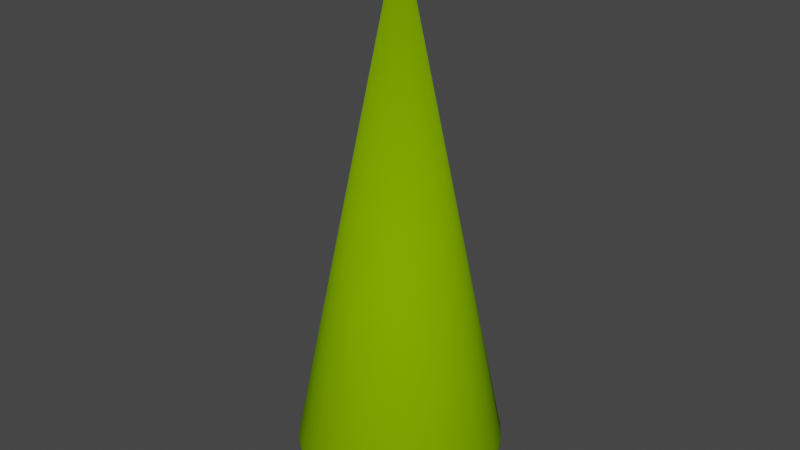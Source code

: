 # Source: HPKo14m.blend  (saved by Blender 4.0.36; exported with 4.5.12 LTS)
import bpy
from mathutils import Matrix  # noqa: F401  (used for matrix-valued properties, if any)

bpy.ops.wm.read_factory_settings(use_empty=True)
scene = bpy.context.scene
scene.name = 'Scene'

# ---- collections
col_collection = bpy.data.collections.new('Collection'); scene.collection.children.link(col_collection)

# ---- materials (node trees are filled in below, after node groups)
mat_surface_style_1438 = bpy.data.materials.new('surface-style-1438')
mat_surface_style_1438.use_transparent_shadow = False
mat_surface_style_1438.diffuse_color = (0.1961, 0.3922, 0.0, 1.0)
mat_surface_style_1438.roughness = 1.0

# ---- material node trees
mat_surface_style_1438.use_nodes = True; mat_surface_style_1438.node_tree.nodes.clear()
_N = mat_surface_style_1438.node_tree.nodes; _L = mat_surface_style_1438.node_tree.links
n0 = _N.new('ShaderNodeBsdfPrincipled'); n0.name = 'Principled BSDF'; n0.location = (0, 300)
n0.inputs[0].default_value = (0.1961, 0.3922, 0.0, 1.0)
n0.inputs[2].default_value = 1.0
n0.inputs[3].default_value = 1.45
n0.inputs[13].default_value = 0.0
n1 = _N.new('ShaderNodeOutputMaterial'); n1.name = 'Material Output'; n1.location = (280, 300)
_L.new(n0.outputs[0], n1.inputs[0])
n1.is_active_output = True

# ---- world
world_world = bpy.data.worlds.new('World'); scene.world = world_world
world_world.use_nodes = True; world_world.node_tree.nodes.clear()
_N = world_world.node_tree.nodes; _L = world_world.node_tree.links
n0 = _N.new('ShaderNodeOutputWorld'); n0.name = 'World Output'; n0.location = (300, 300)
n1 = _N.new('ShaderNodeBackground'); n1.name = 'Background'; n1.location = (10, 300)
n1.inputs[0].default_value = (0.05088, 0.05088, 0.05088, 1.0)
_L.new(n1.outputs[0], n0.inputs[0])
n0.is_active_output = True
world_world.color = (0.05088, 0.05088, 0.05088)
world_world.use_sun_shadow = False
world_world.sun_shadow_jitter_overblur = 0.0

# ---- meshes
me_hpko14m = bpy.data.meshes.new('HPKo14m')
me_hpko14m.from_pydata([(1.75, 1.79, 1.51), (1.227, 2.182, 1.51), (1.743, 1.783, 1.365), (1.222, 2.173, 1.365), (1.72, 1.76, 1.223), (1.206, 2.145, 1.223), (1.683, 1.722, 1.085), (1.18, 2.099, 1.085), (1.633, 1.67, 0.9551), (1.145, 2.036, 0.9551), (1.569, 1.605, 0.8344), (1.1, 1.957, 0.8344), (1.494, 1.528, 0.7252), (1.047, 1.863, 0.7252), (1.408, 1.44, 0.6294), (0.987, 1.755, 0.6294), (1.313, 1.343, 0.5487), (0.9203, 1.637, 0.5487), (1.21, 1.238, 0.4845), (0.8483, 1.509, 0.4845), (1.101, 1.127, 0.4378), (0.7723, 1.374, 0.4378), (0.9892, 1.012, 0.4095), (0.6936, 1.234, 0.4095), (0.875, 0.8952, 0.4), (0.6135, 1.091, 0.4), (0.6204, 2.426, 1.51), (0.6177, 2.415, 1.365), (0.6098, 2.384, 1.223), (0.5968, 2.333, 1.085), (0.5788, 2.263, 0.9551), (0.5563, 2.175, 0.8344), (0.5295, 2.07, 0.7252), (0.4289, 1.677, 0.4845), (0.3905, 1.527, 0.4378), (0.4653, 1.819, 0.5487), (0.499, 1.951, 0.6294), (0.3507, 1.371, 0.4095), (0.3102, 1.213, 0.4), (-0.02851, 2.503, 1.51), (-0.02839, 2.493, 1.365), (-4.62e-14, -1.155e-14, 14.0), (-0.6755, 2.411, 1.51), (-0.02803, 2.461, 1.223), (-0.02743, 2.408, 1.085), (-0.0266, 2.336, 0.9551), (-0.02557, 2.245, 0.8344), (-0.02434, 2.137, 0.7252), (-0.02294, 2.014, 0.6294), (-0.02138, 1.878, 0.5487), (-0.01971, 1.731, 0.4845), (-0.01795, 1.576, 0.4378), (-0.01612, 1.415, 0.4095), (-0.01426, 1.252, 0.4), (-0.6726, 2.4, 1.365), (-0.664, 2.37, 1.223), (-0.6498, 2.319, 1.085), (-0.6302, 2.249, 0.9551), (-0.6057, 2.162, 0.8344), (-0.5766, 2.058, 0.7252), (-0.5433, 1.939, 0.6294), (-0.4252, 1.517, 0.4378), (-0.3818, 1.363, 0.4095), (-0.467, 1.667, 0.4845), (-0.5066, 1.808, 0.5487), (-1.089, 1.838, 0.7252), (-1.027, 1.732, 0.6294), (-0.9573, 1.615, 0.5487), (-0.8824, 1.489, 0.4845), (-0.8034, 1.356, 0.4378), (-0.7215, 1.217, 0.4095), (-1.145, 1.931, 0.8344), (-1.191, 2.009, 0.9551), (-1.228, 2.072, 1.085), (-1.255, 2.117, 1.223), (-1.271, 2.145, 1.365), (-1.276, 2.154, 1.51), (-0.3377, 1.205, 0.4), (2.154, 1.276, 1.51), (2.145, 1.271, 1.365), (2.411, 0.6755, 1.51), (2.4, 0.6726, 1.365), (2.503, 0.02851, 1.51), (2.493, 0.02839, 1.365), (2.426, -0.6204, 1.51), (2.415, -0.6177, 1.365), (2.182, -1.227, 1.51), (2.173, -1.222, 1.365), (1.79, -1.75, 1.51), (1.783, -1.743, 1.365), (1.276, -2.154, 1.51), (1.271, -2.145, 1.365), (0.6755, -2.411, 1.51), (0.6726, -2.4, 1.365), (0.664, -2.37, 1.223), (1.255, -2.117, 1.223), (0.6498, -2.319, 1.085), (1.228, -2.072, 1.085), (0.6302, -2.249, 0.9551), (1.191, -2.009, 0.9551), (1.722, -1.683, 1.085), (1.67, -1.633, 0.9551), (1.145, -1.931, 0.8344), (1.605, -1.569, 0.8344), (1.089, -1.838, 0.7252), (1.528, -1.494, 0.7252), (1.027, -1.732, 0.6294), (1.44, -1.408, 0.6294), (0.6057, -2.162, 0.8344), (0.5766, -2.058, 0.7252), (0.9573, -1.615, 0.5487), (1.343, -1.313, 0.5487), (0.8824, -1.489, 0.4845), (1.238, -1.21, 0.4845), (0.8034, -1.356, 0.4378), (1.127, -1.101, 0.4378), (0.7215, -1.217, 0.4095), (1.012, -0.9892, 0.4095), (0.6382, -1.077, 0.4), (0.8952, -0.875, 0.4), (0.3818, -1.363, 0.4095), (0.3377, -1.205, 0.4), (0.5433, -1.939, 0.6294), (0.5066, -1.808, 0.5487), (0.467, -1.667, 0.4845), (0.4252, -1.517, 0.4378), (0.01971, -1.731, 0.4845), (0.01795, -1.576, 0.4378), (1.76, -1.72, 1.223), (-0.4289, -1.677, 0.4845), (-0.3905, -1.527, 0.4378), (-0.8483, -1.509, 0.4845), (-0.7723, -1.374, 0.4378), (-1.21, -1.238, 0.4845), (-1.101, -1.127, 0.4378), (-0.9892, -1.012, 0.4095), (-0.6936, -1.234, 0.4095), (-1.356, -0.8034, 0.4378), (-1.217, -0.7215, 0.4095), (-1.313, -1.343, 0.5487), (-0.9203, -1.637, 0.5487), (-1.408, -1.44, 0.6294), (-0.987, -1.755, 0.6294), (-1.732, -1.027, 0.6294), (-1.615, -0.9573, 0.5487), (-1.489, -0.8824, 0.4845), (-1.494, -1.528, 0.7252), (-1.047, -1.863, 0.7252), (-1.939, -0.5433, 0.6294), (-1.808, -0.5066, 0.5487), (-2.014, -0.02294, 0.6294), (-1.878, -0.02138, 0.5487), (-2.137, -0.02434, 0.7252), (-2.058, -0.5766, 0.7252), (-1.731, -0.01971, 0.4845), (-1.667, -0.467, 0.4845), (-2.245, -0.02557, 0.8344), (-2.162, -0.6057, 0.8344), (-2.175, 0.5563, 0.8344), (-2.07, 0.5295, 0.7252), (-2.336, -0.0266, 0.9551), (-2.263, 0.5788, 0.9551), (-2.408, -0.02743, 1.085), (-2.333, 0.5968, 1.085), (-2.319, -0.6498, 1.085), (-2.249, -0.6302, 0.9551), (-1.819, 0.4653, 0.5487), (-1.677, 0.4289, 0.4845), (-1.951, 0.499, 0.6294), (-2.384, 0.6098, 1.223), (-2.461, -0.02803, 1.223), (-2.415, 0.6177, 1.365), (-2.493, -0.02839, 1.365), (-2.426, 0.6204, 1.51), (-2.503, -0.02851, 1.51), (-2.411, -0.6755, 1.51), (-2.4, -0.6726, 1.365), (-1.931, -1.145, 0.8344), (-1.838, -1.089, 0.7252), (-2.009, -1.191, 0.9551), (-1.633, -1.67, 0.9551), (-1.569, -1.605, 0.8344), (-1.527, 0.3905, 0.4378), (-1.576, -0.01795, 0.4378), (-1.371, 0.3507, 0.4095), (-1.415, -0.01612, 0.4095), (-1.213, 0.3102, 0.4), (-1.252, -0.01426, 0.4), (-1.363, -0.3818, 0.4095), (-1.205, -0.3377, 0.4), (-1.517, -0.4252, 0.4378), (-0.875, -0.8952, 0.4), (-0.6135, -1.091, 0.4), (-0.3507, -1.371, 0.4095), (-0.3102, -1.213, 0.4), (-2.072, -1.228, 1.085), (-2.37, -0.664, 1.223), (-2.117, -1.255, 1.223), (-1.077, -0.6382, 0.4), (-1.145, -2.036, 0.9551), (-1.1, -1.957, 0.8344), (-1.683, -1.722, 1.085), (-0.5788, -2.263, 0.9551), (-0.5563, -2.175, 0.8344), (-1.18, -2.099, 1.085), (-0.5968, -2.333, 1.085), (-1.206, -2.145, 1.223), (-0.6098, -2.384, 1.223), (-1.222, -2.173, 1.365), (-0.6177, -2.415, 1.365), (-1.227, -2.182, 1.51), (-0.6204, -2.426, 1.51), (0.02839, -2.493, 1.365), (0.02803, -2.461, 1.223), (0.02743, -2.408, 1.085), (0.0266, -2.336, 0.9551), (-1.75, -1.79, 1.51), (-2.154, -1.276, 1.51), (-2.145, -1.271, 1.365), (-1.743, -1.783, 1.365), (-1.72, -1.76, 1.223), (0.02557, -2.245, 0.8344), (-0.5295, -2.07, 0.7252), (0.02434, -2.137, 0.7252), (0.02851, -2.503, 1.51), (-0.499, -1.951, 0.6294), (0.02294, -2.014, 0.6294), (-0.4653, -1.819, 0.5487), (0.02138, -1.878, 0.5487), (0.01612, -1.415, 0.4095), (0.01426, -1.252, 0.4), (2.145, -1.206, 1.223), (2.099, -1.18, 1.085), (1.863, -1.047, 0.7252), (1.755, -0.987, 0.6294), (2.036, -1.145, 0.9551), (1.637, -0.9203, 0.5487), (1.957, -1.1, 0.8344), (1.509, -0.8483, 0.4845), (1.374, -0.7723, 0.4378), (1.234, -0.6936, 0.4095), (1.091, -0.6135, 0.4), (2.384, -0.6098, 1.223), (2.333, -0.5968, 1.085), (2.263, -0.5788, 0.9551), (2.175, -0.5563, 0.8344), (2.07, -0.5295, 0.7252), (1.951, -0.499, 0.6294), (1.819, -0.4653, 0.5487), (1.677, -0.4289, 0.4845), (1.527, -0.3905, 0.4378), (1.371, -0.3507, 0.4095), (1.213, -0.3102, 0.4), (2.461, 0.02803, 1.223), (2.408, 0.02743, 1.085), (2.336, 0.0266, 0.9551), (2.245, 0.02557, 0.8344), (2.137, 0.02434, 0.7252), (2.014, 0.02294, 0.6294), (1.878, 0.02138, 0.5487), (1.731, 0.01971, 0.4845), (1.576, 0.01795, 0.4378), (1.415, 0.01612, 0.4095), (1.252, 0.01426, 0.4), (2.37, 0.664, 1.223), (2.319, 0.6498, 1.085), (2.249, 0.6302, 0.9551), (2.162, 0.6057, 0.8344), (2.058, 0.5766, 0.7252), (1.939, 0.5433, 0.6294), (1.808, 0.5066, 0.5487), (1.667, 0.467, 0.4845), (1.517, 0.4252, 0.4378), (1.363, 0.3818, 0.4095), (1.205, 0.3377, 0.4), (2.117, 1.255, 1.223), (2.072, 1.228, 1.085), (2.009, 1.191, 0.9551), (1.931, 1.145, 0.8344), (1.838, 1.089, 0.7252), (1.732, 1.027, 0.6294), (1.615, 0.9573, 0.5487), (1.489, 0.8824, 0.4845), (1.356, 0.8034, 0.4378), (1.217, 0.7215, 0.4095), (1.077, 0.6382, 0.4), (-0.6382, 1.077, 0.4), (-1.091, 0.6135, 0.4), (-0.8952, 0.875, 0.4), (-1.76, 1.72, 1.223), (-1.722, 1.683, 1.085), (-1.79, 1.75, 1.51), (-1.783, 1.743, 1.365), (-1.67, 1.633, 0.9551), (-1.605, 1.569, 0.8344), (-1.528, 1.494, 0.7252), (-1.343, 1.313, 0.5487), (-1.238, 1.21, 0.4845), (-1.44, 1.408, 0.6294), (-1.127, 1.101, 0.4378), (-1.012, 0.9892, 0.4095), (-2.182, 1.227, 1.51), (-2.173, 1.222, 1.365), (-2.145, 1.206, 1.223), (-2.099, 1.18, 1.085), (-1.234, 0.6936, 0.4095), (-2.036, 1.145, 0.9551), (-1.957, 1.1, 0.8344), (-1.863, 1.047, 0.7252), (-1.755, 0.987, 0.6294), (-1.637, 0.9203, 0.5487), (-1.509, 0.8483, 0.4845), (-1.374, 0.7723, 0.4378)], [], [(3, 0, 2), (1, 0, 3), (3, 2, 4), (3, 4, 5), (5, 4, 6), (5, 6, 7), (9, 6, 8), (7, 6, 9), (10, 11, 9), (8, 10, 9), (11, 10, 12), (13, 11, 12), (14, 13, 12), (15, 13, 14), (16, 15, 14), (17, 15, 16), (18, 17, 16), (19, 17, 18), (20, 19, 18), (21, 19, 20), (22, 21, 20), (23, 21, 22), (24, 23, 22), (25, 23, 24), (27, 1, 3), (26, 1, 27), (27, 3, 5), (27, 5, 28), (7, 29, 28), (5, 7, 28), (7, 9, 30), (7, 30, 29), (9, 11, 31), (9, 31, 30), (32, 31, 11), (32, 11, 13), (34, 33, 19), (34, 19, 21), (35, 17, 19), (33, 35, 19), (35, 36, 15), (35, 15, 17), (36, 32, 13), (36, 13, 15), (38, 37, 23), (38, 23, 25), (37, 34, 21), (37, 21, 23), (40, 26, 27), (39, 26, 40), (41, 26, 39), (42, 41, 39), (28, 43, 40), (27, 28, 40), (28, 29, 44), (28, 44, 43), (29, 30, 45), (29, 45, 44), (31, 46, 45), (30, 31, 45), (32, 47, 46), (31, 32, 46), (47, 32, 36), (48, 47, 36), (49, 48, 36), (49, 36, 35), (49, 35, 33), (50, 49, 33), (51, 50, 33), (51, 33, 34), (51, 34, 37), (52, 51, 37), (52, 37, 38), (53, 52, 38), (54, 39, 40), (42, 39, 54), (43, 55, 54), (40, 43, 54), (43, 44, 56), (43, 56, 55), (44, 45, 57), (44, 57, 56), (45, 46, 58), (45, 58, 57), (46, 47, 59), (46, 59, 58), (59, 47, 48), (60, 59, 48), (62, 61, 51), (62, 51, 52), (61, 63, 50), (61, 50, 51), (63, 64, 49), (63, 49, 50), (64, 60, 48), (64, 48, 49), (65, 59, 60), (66, 65, 60), (67, 64, 63), (68, 67, 63), (66, 60, 64), (67, 66, 64), (69, 61, 62), (70, 69, 62), (69, 68, 63), (69, 63, 61), (71, 58, 59), (65, 71, 59), (57, 58, 71), (57, 71, 72), (57, 72, 73), (56, 57, 73), (73, 55, 56), (74, 55, 73), (75, 54, 55), (75, 55, 74), (75, 42, 54), (76, 42, 75), (42, 76, 41), (77, 62, 52), (77, 52, 53), (1, 26, 41), (79, 0, 78), (79, 2, 0), (80, 79, 78), (81, 79, 80), (82, 81, 80), (83, 81, 82), (85, 82, 84), (85, 83, 82), (86, 85, 84), (87, 85, 86), (88, 87, 86), (89, 87, 88), (88, 90, 91), (88, 91, 89), (90, 88, 41), (92, 90, 41), (90, 92, 93), (90, 93, 91), (91, 93, 94), (91, 94, 95), (95, 94, 96), (95, 96, 97), (99, 97, 96), (99, 96, 98), (101, 97, 99), (100, 97, 101), (103, 101, 99), (103, 99, 102), (102, 104, 105), (102, 105, 103), (104, 106, 107), (104, 107, 105), (109, 104, 102), (108, 109, 102), (106, 110, 111), (106, 111, 107), (110, 112, 113), (110, 113, 111), (112, 114, 115), (112, 115, 113), (114, 116, 117), (114, 117, 115), (116, 118, 119), (116, 119, 117), (121, 118, 116), (120, 121, 116), (99, 98, 108), (102, 99, 108), (109, 122, 106), (109, 106, 104), (123, 124, 112), (123, 112, 110), (123, 110, 106), (122, 123, 106), (120, 116, 114), (125, 120, 114), (125, 114, 112), (124, 125, 112), (126, 127, 125), (126, 125, 124), (128, 91, 95), (89, 91, 128), (100, 95, 97), (128, 95, 100), (41, 88, 86), (130, 127, 126), (129, 130, 126), (132, 130, 129), (131, 132, 129), (131, 134, 132), (133, 134, 131), (134, 135, 136), (134, 136, 132), (135, 137, 138), (134, 137, 135), (140, 133, 131), (139, 133, 140), (142, 139, 140), (141, 139, 142), (139, 141, 143), (139, 143, 144), (133, 139, 144), (133, 144, 145), (147, 141, 142), (146, 141, 147), (143, 148, 149), (144, 143, 149), (149, 148, 150), (149, 150, 151), (148, 153, 152), (148, 152, 150), (155, 149, 151), (155, 151, 154), (156, 152, 153), (156, 153, 157), (159, 152, 156), (158, 159, 156), (161, 158, 156), (161, 156, 160), (161, 160, 162), (163, 161, 162), (162, 160, 165), (162, 165, 164), (151, 166, 167), (154, 151, 167), (152, 159, 168), (150, 152, 168), (150, 168, 166), (151, 150, 166), (169, 163, 162), (169, 162, 170), (169, 170, 172), (171, 169, 172), (173, 172, 174), (171, 172, 173), (174, 41, 173), (175, 41, 174), (172, 175, 174), (172, 176, 175), (177, 157, 153), (178, 177, 153), (157, 177, 179), (165, 157, 179), (179, 177, 181), (179, 181, 180), (178, 153, 148), (143, 178, 148), (183, 154, 167), (183, 167, 182), (185, 183, 182), (185, 182, 184), (185, 184, 186), (187, 185, 186), (189, 188, 185), (189, 185, 187), (188, 190, 183), (188, 183, 185), (136, 191, 192), (135, 191, 136), (136, 192, 194), (136, 194, 193), (144, 149, 155), (145, 144, 155), (165, 179, 195), (164, 165, 195), (164, 197, 196), (164, 195, 197), (137, 190, 188), (138, 137, 188), (145, 155, 190), (137, 145, 190), (138, 188, 189), (198, 138, 189), (200, 199, 180), (200, 180, 181), (191, 138, 198), (135, 138, 191), (195, 180, 201), (179, 180, 195), (203, 202, 199), (203, 199, 200), (205, 204, 199), (202, 205, 199), (205, 207, 206), (205, 206, 204), (207, 208, 206), (209, 208, 207), (211, 210, 208), (211, 208, 209), (212, 209, 207), (213, 212, 207), (214, 213, 207), (214, 207, 205), (214, 205, 202), (215, 214, 202), (210, 211, 41), (216, 210, 41), (41, 217, 216), (217, 219, 216), (218, 219, 217), (204, 220, 201), (206, 220, 204), (208, 216, 219), (210, 216, 208), (221, 215, 202), (221, 202, 203), (221, 203, 222), (223, 221, 222), (190, 155, 154), (190, 154, 183), (93, 224, 212), (92, 224, 93), (41, 175, 217), (146, 181, 177), (146, 177, 178), (94, 213, 214), (96, 94, 214), (197, 219, 218), (197, 220, 219), (225, 226, 223), (222, 225, 223), (227, 228, 226), (225, 227, 226), (129, 126, 228), (227, 129, 228), (208, 219, 220), (208, 220, 206), (172, 170, 196), (172, 196, 176), (223, 226, 122), (223, 122, 109), (130, 193, 229), (130, 229, 127), (194, 230, 229), (193, 194, 229), (140, 131, 129), (140, 129, 227), (196, 218, 176), (196, 197, 218), (197, 201, 220), (195, 201, 197), (200, 147, 222), (200, 222, 203), (134, 133, 145), (134, 145, 137), (224, 92, 41), (100, 231, 128), (100, 232, 231), (128, 87, 89), (128, 231, 87), (233, 107, 234), (105, 107, 233), (100, 235, 232), (101, 235, 100), (234, 111, 236), (107, 111, 234), (235, 101, 103), (237, 235, 103), (105, 233, 237), (103, 105, 237), (236, 113, 238), (111, 113, 236), (238, 115, 239), (113, 115, 238), (239, 117, 240), (115, 117, 239), (240, 119, 241), (117, 119, 240), (41, 86, 84), (231, 85, 87), (231, 242, 85), (242, 231, 232), (243, 242, 232), (244, 243, 232), (244, 232, 235), (244, 235, 237), (245, 244, 237), (237, 233, 246), (237, 246, 245), (233, 234, 247), (233, 247, 246), (236, 248, 247), (234, 236, 247), (236, 238, 249), (236, 249, 248), (239, 250, 249), (238, 239, 249), (239, 240, 251), (239, 251, 250), (240, 241, 252), (240, 252, 251), (84, 82, 41), (253, 83, 85), (253, 85, 242), (253, 242, 243), (254, 253, 243), (254, 243, 244), (255, 254, 244), (256, 255, 244), (256, 244, 245), (256, 245, 246), (257, 256, 246), (247, 258, 257), (246, 247, 257), (248, 259, 258), (247, 248, 258), (249, 260, 259), (248, 249, 259), (250, 261, 260), (249, 250, 260), (251, 262, 261), (250, 251, 261), (252, 263, 262), (251, 252, 262), (82, 80, 41), (264, 81, 83), (264, 83, 253), (265, 264, 253), (265, 253, 254), (266, 265, 254), (266, 254, 255), (267, 266, 255), (267, 255, 256), (268, 267, 256), (268, 256, 257), (257, 258, 269), (257, 269, 268), (258, 259, 270), (258, 270, 269), (259, 260, 271), (259, 271, 270), (260, 261, 272), (260, 272, 271), (261, 262, 273), (261, 273, 272), (262, 263, 274), (262, 274, 273), (41, 80, 78), (264, 79, 81), (264, 275, 79), (265, 275, 264), (265, 276, 275), (276, 265, 266), (277, 276, 266), (277, 266, 267), (278, 277, 267), (268, 279, 278), (267, 268, 278), (269, 280, 279), (268, 269, 279), (270, 281, 280), (269, 270, 280), (271, 282, 281), (270, 271, 281), (272, 283, 282), (271, 272, 282), (273, 284, 283), (272, 273, 283), (274, 285, 284), (273, 274, 284), (78, 0, 41), (79, 4, 2), (275, 4, 79), (275, 6, 4), (276, 6, 275), (276, 8, 6), (277, 8, 276), (8, 277, 278), (10, 8, 278), (278, 279, 12), (278, 12, 10), (279, 280, 14), (279, 14, 12), (280, 281, 16), (280, 16, 14), (281, 282, 18), (281, 18, 16), (282, 283, 20), (282, 20, 18), (283, 284, 22), (283, 22, 20), (284, 285, 24), (284, 24, 22), (0, 1, 41), (160, 156, 157), (160, 157, 165), (170, 162, 164), (170, 164, 196), (211, 224, 41), (204, 201, 180), (204, 180, 199), (98, 96, 214), (98, 214, 215), (142, 140, 227), (142, 227, 225), (98, 215, 221), (108, 98, 221), (146, 147, 200), (181, 146, 200), (108, 221, 223), (109, 108, 223), (147, 142, 225), (147, 225, 222), (212, 211, 209), (224, 211, 212), (228, 126, 124), (228, 124, 123), (228, 123, 122), (226, 228, 122), (132, 136, 193), (132, 193, 130), (127, 229, 120), (127, 120, 125), (176, 217, 175), (176, 218, 217), (25, 24, 285), (263, 285, 274), (53, 38, 25), (241, 263, 252), (241, 285, 263), (286, 77, 53), (118, 241, 119), (287, 288, 286), (287, 25, 285), (287, 53, 25), (287, 285, 241), (287, 286, 53), (230, 118, 121), (187, 186, 287), (192, 230, 194), (192, 241, 118), (192, 287, 241), (192, 118, 230), (198, 189, 187), (198, 187, 287), (198, 287, 192), (191, 198, 192), (141, 146, 178), (141, 178, 143), (230, 121, 120), (229, 230, 120), (94, 93, 212), (94, 212, 213), (286, 70, 62), (286, 62, 77), (290, 74, 73), (289, 74, 290), (291, 76, 75), (291, 75, 292), (293, 73, 72), (290, 73, 293), (289, 75, 74), (292, 75, 289), (76, 291, 41), (72, 71, 294), (72, 294, 293), (294, 71, 65), (295, 294, 65), (297, 296, 67), (297, 67, 68), (298, 66, 67), (296, 298, 67), (299, 297, 68), (299, 68, 69), (299, 69, 70), (299, 70, 300), (298, 295, 65), (298, 65, 66), (288, 70, 286), (300, 70, 288), (41, 291, 301), (292, 301, 291), (292, 302, 301), (292, 303, 302), (289, 303, 292), (290, 303, 289), (290, 304, 303), (186, 184, 305), (186, 305, 287), (293, 304, 290), (293, 306, 304), (294, 307, 306), (293, 294, 306), (307, 294, 295), (308, 307, 295), (309, 308, 295), (309, 295, 298), (296, 309, 298), (310, 309, 296), (297, 310, 296), (311, 310, 297), (299, 311, 297), (312, 311, 299), (300, 312, 299), (305, 312, 300), (288, 305, 300), (287, 305, 288), (41, 301, 173), (302, 173, 301), (302, 171, 173), (302, 169, 171), (303, 169, 302), (303, 304, 163), (303, 163, 169), (306, 161, 163), (304, 306, 163), (306, 307, 158), (306, 158, 161), (159, 158, 307), (159, 307, 308), (166, 168, 309), (166, 309, 310), (168, 159, 308), (168, 308, 309), (167, 166, 310), (167, 310, 311), (182, 167, 311), (182, 311, 312), (182, 312, 305), (184, 182, 305)])
me_hpko14m.polygons.foreach_set('use_smooth', [True] * 622)
me_hpko14m.materials.append(mat_surface_style_1438)
me_hpko14m.update()

# ---- objects
ob_hpko14m = bpy.data.objects.new('HPKo14m', me_hpko14m)

# ---- transforms, parenting, visibility, modifiers, constraints
ob_hpko14m.location = (0.0, 0.0, 0.0)

# ---- collection membership
col_collection.objects.link(ob_hpko14m)

# ---- scene / render settings (as saved in the file)
scene.frame_start = 1; scene.frame_end = 250; scene.frame_set(1)
scene.render.engine = 'BLENDER_EEVEE_NEXT'
scene.render.image_settings.color_mode = 'RGB'
scene.cycles.sampling_pattern = 'TABULATED_SOBOL'
scene.view_settings.view_transform = 'Filmic'
bpy.context.view_layer.update()

# ---- added for rendering (the .blend has no active camera and no usable light): camera, sun
cam_auto = bpy.data.cameras.new('AutoCamera')
cam_auto.lens = 50.0
cam_auto.sensor_width = 36.0
cam_auto.clip_end = 1000.0
ob_auto_camera = bpy.data.objects.new('AutoCamera', cam_auto)
scene.collection.objects.link(ob_auto_camera)
ob_auto_camera.location = (14.1858, -17.023, 18.5487)
ob_auto_camera.rotation_euler = (1.09748, -7.21219e-08, 0.694738)
scene.camera = ob_auto_camera
light_auto_sun = bpy.data.lights.new('AutoSun', 'SUN')
light_auto_sun.energy = 3.0
light_auto_sun.angle = 0.0523599
ob_auto_sun = bpy.data.objects.new('AutoSun', light_auto_sun)
scene.collection.objects.link(ob_auto_sun)
ob_auto_sun.rotation_euler = (0.872665, 0.174533, 0.523599)
bpy.context.view_layer.update()
